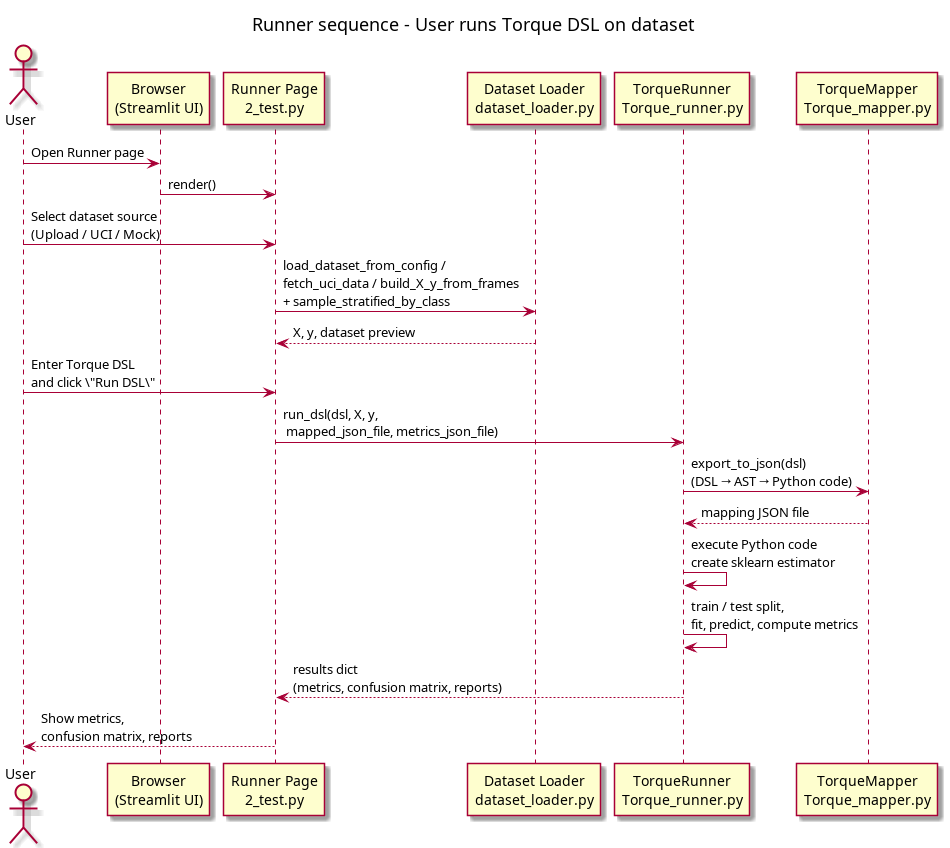

The diagram above was rendered by PlantUML. Its source (embedded in the PNG):
@startuml
title Runner sequence - User runs Torque DSL on dataset

actor User
participant "Browser\n(Streamlit UI)" as Browser
participant "Runner Page\n2_test.py" as RunnerUI
participant "Dataset Loader\ndataset_loader.py" as Loader
participant "TorqueRunner\nTorque_runner.py" as TR
participant "TorqueMapper\nTorque_mapper.py" as TM

User -> Browser: Open Runner page
Browser -> RunnerUI: render()

User -> RunnerUI: Select dataset source\n(Upload / UCI / Mock)
RunnerUI -> Loader: load_dataset_from_config /\nfetch_uci_data / build_X_y_from_frames\n+ sample_stratified_by_class
Loader --> RunnerUI: X, y, dataset preview

User -> RunnerUI: Enter Torque DSL\nand click \"Run DSL\"
RunnerUI -> TR: run_dsl(dsl, X, y,\n mapped_json_file, metrics_json_file)
TR -> TM: export_to_json(dsl)\n(DSL → AST → Python code)
TM --> TR: mapping JSON file
TR -> TR: execute Python code\ncreate sklearn estimator
TR -> TR: train / test split,\nfit, predict, compute metrics
TR --> RunnerUI: results dict\n(metrics, confusion matrix, reports)

RunnerUI --> User: Show metrics,\nconfusion matrix, reports

@enduml